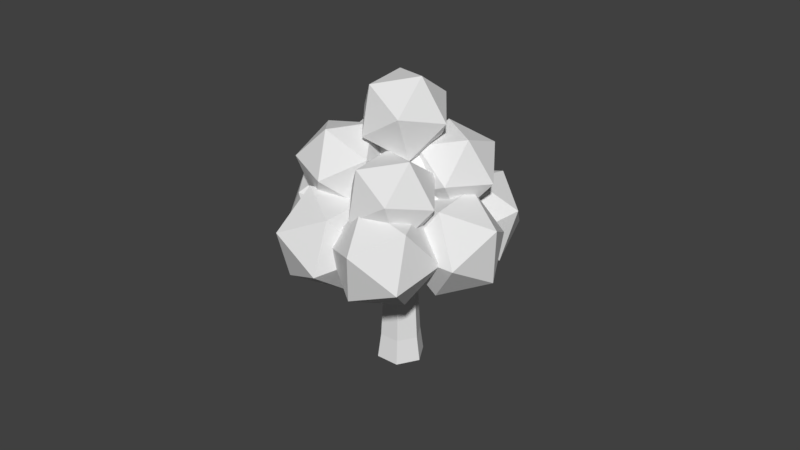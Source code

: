 # Source: arvore3.blend  (saved by Blender 2.79.0; exported with 4.5.12 LTS)
import bpy
from mathutils import Matrix  # noqa: F401  (used for matrix-valued properties, if any)

bpy.ops.wm.read_factory_settings(use_empty=True)
scene = bpy.context.scene
scene.name = 'Scene'

# ---- collections
col_collection_1 = bpy.data.collections.new('Collection 1'); scene.collection.children.link(col_collection_1)

# ---- world
world_world = bpy.data.worlds.new('World'); scene.world = world_world
world_world.color = (0.05088, 0.05088, 0.05088)
world_world.use_sun_shadow = False
world_world.sun_shadow_jitter_overblur = 0.0
world_world.cycles.sampling_method = 'MANUAL'

# ---- meshes
me_icosphere_000 = bpy.data.meshes.new('Icosphere.000')
me_icosphere_000.from_pydata([(3.06, 0.5418, -1.493), (3.784, 0.01605, -0.9397), (2.784, -0.3089, -0.9397), (2.166, 0.5418, -0.9397), (2.784, 1.392, -0.9397), (3.784, 1.067, -0.9397), (3.337, -0.3089, -0.04532), (2.337, 0.01605, -0.04532), (2.337, 1.067, -0.04532), (3.337, 1.392, -0.04532), (3.955, 0.5418, -0.04532), (3.06, 0.5418, 0.5075), (4.235, 1.634, 1.35), (3.735, 1.419, 0.4339), (3.485, 2.069, 0.4984), (3.284, 1.772, 1.41), (3.41, 0.9387, 1.909), (3.688, 0.7203, 1.306), (2.476, 1.424, -0.07263), (2.198, 1.642, 0.5307), (2.151, 0.9438, 1.403), (2.4, 0.2936, 1.338), (2.601, 0.5904, 0.4264), (1.651, 0.7285, 0.4862), (3.905, 1.531, 0.5779), (3.531, 2.124, 1.174), (4.28, 2.363, 0.6959), (4.82, 1.621, 0.623), (4.404, 0.923, 1.056), (3.608, 1.234, 1.397), (4.215, 2.58, 1.588), (5.011, 2.269, 1.247), (5.088, 1.38, 1.47), (4.339, 1.141, 1.948), (3.799, 1.883, 2.021), (4.714, 1.973, 2.066), (3.268, 2.301, 2.382), (3.731, 2.051, 1.627), (2.82, 2.169, 1.589), (2.46, 1.861, 2.378), (3.149, 1.552, 2.904), (3.935, 1.67, 2.439), (3.209, 1.456, 1.157), (2.423, 1.339, 1.621), (2.627, 0.9579, 2.434), (3.539, 0.8394, 2.471), (3.899, 1.147, 1.682), (3.09, 0.7075, 1.679), (3.127, 1.355, 0.6263), (2.614, 1.971, 0.1734), (3.524, 1.939, 0.03566), (3.927, 1.755, 0.8422), (3.267, 1.673, 1.478), (2.456, 1.807, 1.065), (3.098, 2.752, 0.1095), (3.909, 2.618, 0.5228), (3.751, 2.454, 1.414), (2.841, 2.486, 1.552), (2.438, 2.67, 0.7457), (3.238, 3.07, 0.9616), (3.269, 0.8121, -0.626), (2.895, 1.405, -0.02969), (3.644, 1.644, -0.508), (4.184, 0.9022, -0.5809), (3.768, 0.2046, -0.1477), (2.971, 0.5154, 0.193), (3.578, 1.862, 0.384), (4.375, 1.551, 0.04331), (4.452, 0.6613, 0.266), (3.703, 0.4222, 0.7442), (3.163, 1.164, 0.8172), (4.078, 1.254, 0.8623), (3.357, -0.009116, 1.979), (2.891, 0.4663, 1.343), (3.335, -0.3052, 1.108), (4.121, -0.3383, 1.585), (4.163, 0.4127, 2.115), (3.403, 0.91, 1.966), (3.368, 0.431, 0.556), (4.128, -0.0663, 0.7058), (4.64, 0.3774, 1.329), (4.196, 1.149, 1.564), (3.41, 1.182, 1.086), (4.174, 0.8528, 0.6928), (1.162, 1.914, 2.492), (1.884, 2.353, 1.866), (1.119, 1.761, 1.453), (0.9368, 0.9608, 2.11), (1.589, 1.057, 2.929), (2.174, 1.918, 2.778), (2.104, 1.671, 1.097), (1.519, 0.811, 1.247), (1.809, 0.3759, 2.159), (2.574, 0.9675, 2.572), (2.756, 1.768, 1.916), (2.531, 0.8151, 1.533), (1.221, 3.024, 0.811), (2.099, 3.021, 0.2337), (1.301, 2.385, -0.01991), (0.868, 2.036, 0.8722), (1.399, 2.455, 1.677), (2.16, 3.064, 1.283), (2.29, 2.03, -0.06191), (1.529, 1.421, 0.3327), (1.589, 1.464, 1.382), (2.387, 2.1, 1.635), (2.82, 2.449, 0.743), (2.468, 1.461, 0.8042), (1.931, 2.12, -1.004), (2.883, 2.497, -0.7667), (2.788, 1.541, -1.192), (1.927, 1.091, -0.7899), (1.49, 1.77, -0.1162), (2.081, 2.639, -0.1018), (3.468, 1.701, -0.406), (2.876, 0.8318, -0.4203), (2.074, 0.9734, 0.2445), (2.17, 1.93, 0.6698), (3.031, 2.38, 0.2678), (3.027, 1.351, 0.4818), (2.992, 0.3012, -0.3567), (3.899, -0.1325, -0.0467), (3.152, -0.7302, -0.4842), (2.219, -0.3804, -0.1504), (2.388, 0.4334, 0.4935), (3.426, 0.5867, 0.5576), (3.685, -1.082, 0.3511), (2.647, -1.235, 0.2871), (2.175, -0.5162, 0.8913), (2.921, 0.08152, 1.329), (3.854, -0.2682, 0.995), (3.081, -0.9498, 1.201), (1.878, 0.2151, 1.03), (2.928, 0.1722, 0.9873), (2.367, -0.7157, 1.04), (1.548, -0.5453, 1.677), (1.603, 0.4479, 2.018), (2.455, 0.8913, 1.592), (3.246, -0.6148, 1.608), (2.394, -1.058, 2.034), (1.921, -0.339, 2.638), (2.482, 0.5488, 2.585), (3.301, 0.3784, 1.948), (2.971, -0.382, 2.595), (-0.3204, 0.08882, 0.3766), (0.1429, 0.2406, 0.4553), (-0.323, 0.3894, 0.01541), (0.1407, 0.4976, 0.1465), (-0.1414, 0.2609, -0.3985), (0.2959, 0.3877, -0.2073), (0.04275, -0.1682, -0.4513), (0.4533, 0.02092, -0.2524), (0.04532, -0.4688, -0.09007), (0.4555, -0.236, 0.05634), (-0.1363, -0.3403, 0.3239), (0.3003, -0.1262, 0.4102), (1.038, 0.5663, 0.684), (1.036, 0.7879, 0.4178), (1.17, 0.6932, 0.1126), (1.306, 0.3769, 0.07376), (1.307, 0.1553, 0.34), (1.174, 0.25, 0.6451), (2.081, 0.9732, 1.015), (2.079, 1.195, 0.7489), (2.213, 1.1, 0.4438), (2.348, 0.7837, 0.4049), (2.35, 0.5621, 0.6712), (2.216, 0.6568, 0.9763)], [], [(0, 1, 2), (1, 0, 5), (0, 2, 3), (0, 3, 4), (0, 4, 5), (1, 5, 10), (2, 1, 6), (3, 2, 7), (4, 3, 8), (5, 4, 9), (1, 10, 6), (2, 6, 7), (3, 7, 8), (4, 8, 9), (5, 9, 10), (6, 10, 11), (7, 6, 11), (8, 7, 11), (9, 8, 11), (10, 9, 11), (12, 13, 14), (13, 12, 17), (12, 14, 15), (12, 15, 16), (12, 16, 17), (13, 17, 22), (14, 13, 18), (15, 14, 19), (16, 15, 20), (17, 16, 21), (13, 22, 18), (14, 18, 19), (15, 19, 20), (16, 20, 21), (17, 21, 22), (18, 22, 23), (19, 18, 23), (20, 19, 23), (21, 20, 23), (22, 21, 23), (24, 25, 26), (25, 24, 29), (24, 26, 27), (24, 27, 28), (24, 28, 29), (25, 29, 34), (26, 25, 30), (27, 26, 31), (28, 27, 32), (29, 28, 33), (25, 34, 30), (26, 30, 31), (27, 31, 32), (28, 32, 33), (29, 33, 34), (30, 34, 35), (31, 30, 35), (32, 31, 35), (33, 32, 35), (34, 33, 35), (36, 37, 38), (37, 36, 41), (36, 38, 39), (36, 39, 40), (36, 40, 41), (37, 41, 46), (38, 37, 42), (39, 38, 43), (40, 39, 44), (41, 40, 45), (37, 46, 42), (38, 42, 43), (39, 43, 44), (40, 44, 45), (41, 45, 46), (42, 46, 47), (43, 42, 47), (44, 43, 47), (45, 44, 47), (46, 45, 47), (48, 49, 50), (49, 48, 53), (48, 50, 51), (48, 51, 52), (48, 52, 53), (49, 53, 58), (50, 49, 54), (51, 50, 55), (52, 51, 56), (53, 52, 57), (49, 58, 54), (50, 54, 55), (51, 55, 56), (52, 56, 57), (53, 57, 58), (54, 58, 59), (55, 54, 59), (56, 55, 59), (57, 56, 59), (58, 57, 59), (60, 61, 62), (61, 60, 65), (60, 62, 63), (60, 63, 64), (60, 64, 65), (61, 65, 70), (62, 61, 66), (63, 62, 67), (64, 63, 68), (65, 64, 69), (61, 70, 66), (62, 66, 67), (63, 67, 68), (64, 68, 69), (65, 69, 70), (66, 70, 71), (67, 66, 71), (68, 67, 71), (69, 68, 71), (70, 69, 71), (72, 73, 74), (73, 72, 77), (72, 74, 75), (72, 75, 76), (72, 76, 77), (73, 77, 82), (74, 73, 78), (75, 74, 79), (76, 75, 80), (77, 76, 81), (73, 82, 78), (74, 78, 79), (75, 79, 80), (76, 80, 81), (77, 81, 82), (78, 82, 83), (79, 78, 83), (80, 79, 83), (81, 80, 83), (82, 81, 83), (84, 85, 86), (85, 84, 89), (84, 86, 87), (84, 87, 88), (84, 88, 89), (85, 89, 94), (86, 85, 90), (87, 86, 91), (88, 87, 92), (89, 88, 93), (85, 94, 90), (86, 90, 91), (87, 91, 92), (88, 92, 93), (89, 93, 94), (90, 94, 95), (91, 90, 95), (92, 91, 95), (93, 92, 95), (94, 93, 95), (96, 97, 98), (97, 96, 101), (96, 98, 99), (96, 99, 100), (96, 100, 101), (97, 101, 106), (98, 97, 102), (99, 98, 103), (100, 99, 104), (101, 100, 105), (97, 106, 102), (98, 102, 103), (99, 103, 104), (100, 104, 105), (101, 105, 106), (102, 106, 107), (103, 102, 107), (104, 103, 107), (105, 104, 107), (106, 105, 107), (108, 109, 110), (109, 108, 113), (108, 110, 111), (108, 111, 112), (108, 112, 113), (109, 113, 118), (110, 109, 114), (111, 110, 115), (112, 111, 116), (113, 112, 117), (109, 118, 114), (110, 114, 115), (111, 115, 116), (112, 116, 117), (113, 117, 118), (114, 118, 119), (115, 114, 119), (116, 115, 119), (117, 116, 119), (118, 117, 119), (120, 121, 122), (121, 120, 125), (120, 122, 123), (120, 123, 124), (120, 124, 125), (121, 125, 130), (122, 121, 126), (123, 122, 127), (124, 123, 128), (125, 124, 129), (121, 130, 126), (122, 126, 127), (123, 127, 128), (124, 128, 129), (125, 129, 130), (126, 130, 131), (127, 126, 131), (128, 127, 131), (129, 128, 131), (130, 129, 131), (132, 133, 134), (133, 132, 137), (132, 134, 135), (132, 135, 136), (132, 136, 137), (133, 137, 142), (134, 133, 138), (135, 134, 139), (136, 135, 140), (137, 136, 141), (133, 142, 138), (134, 138, 139), (135, 139, 140), (136, 140, 141), (137, 141, 142), (138, 142, 143), (139, 138, 143), (140, 139, 143), (141, 140, 143), (142, 141, 143), (144, 145, 147, 146), (146, 147, 149, 148), (148, 149, 151, 150), (150, 151, 153, 152), (149, 147, 157, 158), (152, 153, 155, 154), (154, 155, 145, 144), (144, 146, 148, 150, 152, 154), (157, 156, 162, 163), (155, 153, 160, 161), (147, 145, 156, 157), (151, 149, 158, 159), (145, 155, 161, 156), (153, 151, 159, 160), (163, 162, 167, 166, 165, 164), (156, 161, 167, 162), (160, 159, 165, 166), (158, 157, 163, 164), (161, 160, 166, 167), (159, 158, 164, 165)])
_uv = me_icosphere_000.uv_layers.new(name='UVMap')
_uv.uv.foreach_set('vector', [0.4077, 0.8123, 0.4077, 0.8123, 0.4077, 0.8123, 0.4077, 0.8123, 0.4077, 0.8123, 0.4077, 0.8123, 0.4077, 0.8123, 0.4077, 0.8123, 0.4077, 0.8123, 0.4077, 0.8123, 0.4077, 0.8123, 0.4077, 0.8123, 0.4077, 0.8123, 0.4077, 0.8123, 0.4077, 0.8123, 0.4077, 0.8123, 0.4077, 0.8123, 0.4077, 0.8123, 0.4077, 0.8123, 0.4077, 0.8123, 0.4077, 0.8123, 0.4077, 0.8123, 0.4077, 0.8123, 0.4077, 0.8123, 0.4077, 0.8123, 0.4077, 0.8123, 0.4077, 0.8123, 0.4077, 0.8123, 0.4077, 0.8123, 0.4077, 0.8123, 0.4077, 0.8123, 0.4077, 0.8123, 0.4077, 0.8123, 0.4077, 0.8123, 0.4077, 0.8123, 0.4077, 0.8123, 0.4077, 0.8123, 0.4077, 0.8123, 0.4077, 0.8123, 0.4077, 0.8123, 0.4077, 0.8123, 0.4077, 0.8123, 0.4077, 0.8123, 0.4077, 0.8123, 0.4077, 0.8123, 0.4077, 0.8123, 0.4077, 0.8123, 0.4077, 0.8123, 0.4077, 0.8123, 0.4077, 0.8123, 0.4077, 0.8123, 0.4077, 0.8123, 0.4077, 0.8123, 0.4077, 0.8123, 0.4077, 0.8123, 0.4077, 0.8123, 0.4077, 0.8123, 0.4077, 0.8123, 0.4077, 0.8123, 0.4077, 0.8123, 0.5116, 0.8573, 0.5116, 0.8573, 0.5116, 0.8573, 0.5116, 0.8573, 0.5116, 0.8573, 0.5116, 0.8573, 0.5116, 0.8573, 0.5116, 0.8573, 0.5116, 0.8573, 0.5116, 0.8573, 0.5116, 0.8573, 0.5116, 0.8573, 0.5116, 0.8573, 0.5116, 0.8573, 0.5116, 0.8573, 0.5116, 0.8573, 0.5116, 0.8573, 0.5116, 0.8573, 0.5116, 0.8573, 0.5116, 0.8573, 0.5116, 0.8573, 0.5116, 0.8573, 0.5116, 0.8573, 0.5116, 0.8573, 0.5116, 0.8573, 0.5116, 0.8573, 0.5116, 0.8573, 0.5116, 0.8573, 0.5116, 0.8573, 0.5116, 0.8573, 0.5116, 0.8573, 0.5116, 0.8573, 0.5116, 0.8573, 0.5116, 0.8573, 0.5116, 0.8573, 0.5116, 0.8573, 0.5116, 0.8573, 0.5116, 0.8573, 0.5116, 0.8573, 0.5116, 0.8573, 0.5116, 0.8573, 0.5116, 0.8573, 0.5116, 0.8573, 0.5116, 0.8573, 0.5116, 0.8573, 0.5116, 0.8573, 0.5116, 0.8573, 0.5116, 0.8573, 0.5116, 0.8573, 0.5116, 0.8573, 0.5116, 0.8573, 0.5116, 0.8573, 0.5116, 0.8573, 0.5116, 0.8573, 0.5116, 0.8573, 0.5116, 0.8573, 0.5116, 0.8573, 0.5116, 0.8573, 0.5116, 0.8573, 0.5116, 0.8573, 0.4093, 0.9363, 0.4093, 0.9363, 0.4093, 0.9363, 0.4093, 0.9363, 0.4093, 0.9363, 0.4093, 0.9363, 0.4093, 0.9363, 0.4093, 0.9363, 0.4093, 0.9363, 0.4093, 0.9363, 0.4093, 0.9363, 0.4093, 0.9363, 0.4093, 0.9363, 0.4093, 0.9363, 0.4093, 0.9363, 0.4093, 0.9363, 0.4093, 0.9363, 0.4093, 0.9363, 0.4093, 0.9363, 0.4093, 0.9363, 0.4093, 0.9363, 0.4093, 0.9363, 0.4093, 0.9363, 0.4093, 0.9363, 0.4093, 0.9363, 0.4093, 0.9363, 0.4093, 0.9363, 0.4093, 0.9363, 0.4093, 0.9363, 0.4093, 0.9363, 0.4093, 0.9363, 0.4093, 0.9363, 0.4093, 0.9363, 0.4093, 0.9363, 0.4093, 0.9363, 0.4093, 0.9363, 0.4093, 0.9363, 0.4093, 0.9363, 0.4093, 0.9363, 0.4093, 0.9363, 0.4093, 0.9363, 0.4093, 0.9363, 0.4093, 0.9363, 0.4093, 0.9363, 0.4093, 0.9363, 0.4093, 0.9363, 0.4093, 0.9363, 0.4093, 0.9363, 0.4093, 0.9363, 0.4093, 0.9363, 0.4093, 0.9363, 0.4093, 0.9363, 0.4093, 0.9363, 0.4093, 0.9363, 0.4093, 0.9363, 0.4093, 0.9363, 0.4093, 0.9363, 0.4093, 0.9363, 0.4093, 0.9363, 0.4093, 0.9363, 0.5085, 0.8402, 0.5085, 0.8402, 0.5085, 0.8402, 0.5085, 0.8402, 0.5085, 0.8402, 0.5085, 0.8402, 0.5085, 0.8402, 0.5085, 0.8402, 0.5085, 0.8402, 0.5085, 0.8402, 0.5085, 0.8402, 0.5085, 0.8402, 0.5085, 0.8402, 0.5085, 0.8402, 0.5085, 0.8402, 0.5085, 0.8402, 0.5085, 0.8402, 0.5085, 0.8402, 0.5085, 0.8402, 0.5085, 0.8402, 0.5085, 0.8402, 0.5085, 0.8402, 0.5085, 0.8402, 0.5085, 0.8402, 0.5085, 0.8402, 0.5085, 0.8402, 0.5085, 0.8402, 0.5085, 0.8402, 0.5085, 0.8402, 0.5085, 0.8402, 0.5085, 0.8402, 0.5085, 0.8402, 0.5085, 0.8402, 0.5085, 0.8402, 0.5085, 0.8402, 0.5085, 0.8402, 0.5085, 0.8402, 0.5085, 0.8402, 0.5085, 0.8402, 0.5085, 0.8402, 0.5085, 0.8402, 0.5085, 0.8402, 0.5085, 0.8402, 0.5085, 0.8402, 0.5085, 0.8402, 0.5085, 0.8402, 0.5085, 0.8402, 0.5085, 0.8402, 0.5085, 0.8402, 0.5085, 0.8402, 0.5085, 0.8402, 0.5085, 0.8402, 0.5085, 0.8402, 0.5085, 0.8402, 0.5085, 0.8402, 0.5085, 0.8402, 0.5085, 0.8402, 0.5085, 0.8402, 0.5085, 0.8402, 0.5085, 0.8402, 0.3875, 0.7363, 0.3875, 0.7363, 0.3875, 0.7363, 0.3875, 0.7363, 0.3875, 0.7363, 0.3875, 0.7363, 0.3875, 0.7363, 0.3875, 0.7363, 0.3875, 0.7363, 0.3875, 0.7363, 0.3875, 0.7363, 0.3875, 0.7363, 0.3875, 0.7363, 0.3875, 0.7363, 0.3875, 0.7363, 0.3875, 0.7363, 0.3875, 0.7363, 0.3875, 0.7363, 0.3875, 0.7363, 0.3875, 0.7363, 0.3875, 0.7363, 0.3875, 0.7363, 0.3875, 0.7363, 0.3875, 0.7363, 0.3875, 0.7363, 0.3875, 0.7363, 0.3875, 0.7363, 0.3875, 0.7363, 0.3875, 0.7363, 0.3875, 0.7363, 0.3875, 0.7363, 0.3875, 0.7363, 0.3875, 0.7363, 0.3875, 0.7363, 0.3875, 0.7363, 0.3875, 0.7363, 0.3875, 0.7363, 0.3875, 0.7363, 0.3875, 0.7363, 0.3875, 0.7363, 0.3875, 0.7363, 0.3875, 0.7363, 0.3875, 0.7363, 0.3875, 0.7363, 0.3875, 0.7363, 0.3875, 0.7363, 0.3875, 0.7363, 0.3875, 0.7363, 0.3875, 0.7363, 0.3875, 0.7363, 0.3875, 0.7363, 0.3875, 0.7363, 0.3875, 0.7363, 0.3875, 0.7363, 0.3875, 0.7363, 0.3875, 0.7363, 0.3875, 0.7363, 0.3875, 0.7363, 0.3875, 0.7363, 0.3875, 0.7363, 0.4961, 0.8247, 0.4961, 0.8247, 0.4961, 0.8247, 0.4961, 0.8247, 0.4961, 0.8247, 0.4961, 0.8247, 0.4961, 0.8247, 0.4961, 0.8247, 0.4961, 0.8247, 0.4961, 0.8247, 0.4961, 0.8247, 0.4961, 0.8247, 0.4961, 0.8247, 0.4961, 0.8247, 0.4961, 0.8247, 0.4961, 0.8247, 0.4961, 0.8247, 0.4961, 0.8247, 0.4961, 0.8247, 0.4961, 0.8247, 0.4961, 0.8247, 0.4961, 0.8247, 0.4961, 0.8247, 0.4961, 0.8247, 0.4961, 0.8247, 0.4961, 0.8247, 0.4961, 0.8247, 0.4961, 0.8247, 0.4961, 0.8247, 0.4961, 0.8247, 0.4961, 0.8247, 0.4961, 0.8247, 0.4961, 0.8247, 0.4961, 0.8247, 0.4961, 0.8247, 0.4961, 0.8247, 0.4961, 0.8247, 0.4961, 0.8247, 0.4961, 0.8247, 0.4961, 0.8247, 0.4961, 0.8247, 0.4961, 0.8247, 0.4961, 0.8247, 0.4961, 0.8247, 0.4961, 0.8247, 0.4961, 0.8247, 0.4961, 0.8247, 0.4961, 0.8247, 0.4961, 0.8247, 0.4961, 0.8247, 0.4961, 0.8247, 0.4961, 0.8247, 0.4961, 0.8247, 0.4961, 0.8247, 0.4961, 0.8247, 0.4961, 0.8247, 0.4961, 0.8247, 0.4961, 0.8247, 0.4961, 0.8247, 0.4961, 0.8247, 0.3875, 0.7363, 0.3875, 0.7363, 0.3875, 0.7363, 0.3875, 0.7363, 0.3875, 0.7363, 0.3875, 0.7363, 0.3875, 0.7363, 0.3875, 0.7363, 0.3875, 0.7363, 0.3875, 0.7363, 0.3875, 0.7363, 0.3875, 0.7363, 0.3875, 0.7363, 0.3875, 0.7363, 0.3875, 0.7363, 0.3875, 0.7363, 0.3875, 0.7363, 0.3875, 0.7363, 0.3875, 0.7363, 0.3875, 0.7363, 0.3875, 0.7363, 0.3875, 0.7363, 0.3875, 0.7363, 0.3875, 0.7363, 0.3875, 0.7363, 0.3875, 0.7363, 0.3875, 0.7363, 0.3875, 0.7363, 0.3875, 0.7363, 0.3875, 0.7363, 0.3875, 0.7363, 0.3875, 0.7363, 0.3875, 0.7363, 0.3875, 0.7363, 0.3875, 0.7363, 0.3875, 0.7363, 0.3875, 0.7363, 0.3875, 0.7363, 0.3875, 0.7363, 0.3875, 0.7363, 0.3875, 0.7363, 0.3875, 0.7363, 0.3875, 0.7363, 0.3875, 0.7363, 0.3875, 0.7363, 0.3875, 0.7363, 0.3875, 0.7363, 0.3875, 0.7363, 0.3875, 0.7363, 0.3875, 0.7363, 0.3875, 0.7363, 0.3875, 0.7363, 0.3875, 0.7363, 0.3875, 0.7363, 0.3875, 0.7363, 0.3875, 0.7363, 0.3875, 0.7363, 0.3875, 0.7363, 0.3875, 0.7363, 0.3875, 0.7363, 0.51, 0.9146, 0.51, 0.9146, 0.51, 0.9146, 0.51, 0.9146, 0.51, 0.9146, 0.51, 0.9146, 0.51, 0.9146, 0.51, 0.9146, 0.51, 0.9146, 0.51, 0.9146, 0.51, 0.9146, 0.51, 0.9146, 0.51, 0.9146, 0.51, 0.9146, 0.51, 0.9146, 0.51, 0.9146, 0.51, 0.9146, 0.51, 0.9146, 0.51, 0.9146, 0.51, 0.9146, 0.51, 0.9146, 0.51, 0.9146, 0.51, 0.9146, 0.51, 0.9146, 0.51, 0.9146, 0.51, 0.9146, 0.51, 0.9146, 0.51, 0.9146, 0.51, 0.9146, 0.51, 0.9146, 0.51, 0.9146, 0.51, 0.9146, 0.51, 0.9146, 0.51, 0.9146, 0.51, 0.9146, 0.51, 0.9146, 0.51, 0.9146, 0.51, 0.9146, 0.51, 0.9146, 0.51, 0.9146, 0.51, 0.9146, 0.51, 0.9146, 0.51, 0.9146, 0.51, 0.9146, 0.51, 0.9146, 0.51, 0.9146, 0.51, 0.9146, 0.51, 0.9146, 0.51, 0.9146, 0.51, 0.9146, 0.51, 0.9146, 0.51, 0.9146, 0.51, 0.9146, 0.51, 0.9146, 0.51, 0.9146, 0.51, 0.9146, 0.51, 0.9146, 0.51, 0.9146, 0.51, 0.9146, 0.51, 0.9146, 0.4077, 0.8123, 0.4077, 0.8123, 0.4077, 0.8123, 0.4077, 0.8123, 0.4077, 0.8123, 0.4077, 0.8123, 0.4077, 0.8123, 0.4077, 0.8123, 0.4077, 0.8123, 0.4077, 0.8123, 0.4077, 0.8123, 0.4077, 0.8123, 0.4077, 0.8123, 0.4077, 0.8123, 0.4077, 0.8123, 0.4077, 0.8123, 0.4077, 0.8123, 0.4077, 0.8123, 0.4077, 0.8123, 0.4077, 0.8123, 0.4077, 0.8123, 0.4077, 0.8123, 0.4077, 0.8123, 0.4077, 0.8123, 0.4077, 0.8123, 0.4077, 0.8123, 0.4077, 0.8123, 0.4077, 0.8123, 0.4077, 0.8123, 0.4077, 0.8123, 0.4077, 0.8123, 0.4077, 0.8123, 0.4077, 0.8123, 0.4077, 0.8123, 0.4077, 0.8123, 0.4077, 0.8123, 0.4077, 0.8123, 0.4077, 0.8123, 0.4077, 0.8123, 0.4077, 0.8123, 0.4077, 0.8123, 0.4077, 0.8123, 0.4077, 0.8123, 0.4077, 0.8123, 0.4077, 0.8123, 0.4077, 0.8123, 0.4077, 0.8123, 0.4077, 0.8123, 0.4077, 0.8123, 0.4077, 0.8123, 0.4077, 0.8123, 0.4077, 0.8123, 0.4077, 0.8123, 0.4077, 0.8123, 0.4077, 0.8123, 0.4077, 0.8123, 0.4077, 0.8123, 0.4077, 0.8123, 0.4077, 0.8123, 0.4077, 0.8123, 0.51, 0.9146, 0.51, 0.9146, 0.51, 0.9146, 0.51, 0.9146, 0.51, 0.9146, 0.51, 0.9146, 0.51, 0.9146, 0.51, 0.9146, 0.51, 0.9146, 0.51, 0.9146, 0.51, 0.9146, 0.51, 0.9146, 0.51, 0.9146, 0.51, 0.9146, 0.51, 0.9146, 0.51, 0.9146, 0.51, 0.9146, 0.51, 0.9146, 0.51, 0.9146, 0.51, 0.9146, 0.51, 0.9146, 0.51, 0.9146, 0.51, 0.9146, 0.51, 0.9146, 0.51, 0.9146, 0.51, 0.9146, 0.51, 0.9146, 0.51, 0.9146, 0.51, 0.9146, 0.51, 0.9146, 0.51, 0.9146, 0.51, 0.9146, 0.51, 0.9146, 0.51, 0.9146, 0.51, 0.9146, 0.51, 0.9146, 0.51, 0.9146, 0.51, 0.9146, 0.51, 0.9146, 0.51, 0.9146, 0.51, 0.9146, 0.51, 0.9146, 0.51, 0.9146, 0.51, 0.9146, 0.51, 0.9146, 0.51, 0.9146, 0.51, 0.9146, 0.51, 0.9146, 0.51, 0.9146, 0.51, 0.9146, 0.51, 0.9146, 0.51, 0.9146, 0.51, 0.9146, 0.51, 0.9146, 0.51, 0.9146, 0.51, 0.9146, 0.51, 0.9146, 0.51, 0.9146, 0.51, 0.9146, 0.51, 0.9146, 0.51, 0.9146, 0.51, 0.9146, 0.51, 0.9146, 0.51, 0.9146, 0.51, 0.9146, 0.51, 0.9146, 0.51, 0.9146, 0.51, 0.9146, 0.51, 0.9146, 0.51, 0.9146, 0.51, 0.9146, 0.51, 0.9146, 0.51, 0.9146, 0.51, 0.9146, 0.51, 0.9146, 0.51, 0.9146, 0.51, 0.9146, 0.51, 0.9146, 0.51, 0.9146, 0.51, 0.9146, 0.51, 0.9146, 0.51, 0.9146, 0.51, 0.9146, 0.51, 0.9146, 0.51, 0.9146, 0.51, 0.9146, 0.51, 0.9146, 0.51, 0.9146, 0.51, 0.9146, 0.51, 0.9146, 0.51, 0.9146, 0.51, 0.9146, 0.51, 0.9146, 0.51, 0.9146, 0.51, 0.9146, 0.51, 0.9146, 0.51, 0.9146, 0.51, 0.9146, 0.51, 0.9146, 0.51, 0.9146, 0.51, 0.9146, 0.51, 0.9146, 0.51, 0.9146, 0.51, 0.9146, 0.51, 0.9146, 0.51, 0.9146, 0.51, 0.9146, 0.51, 0.9146, 0.51, 0.9146, 0.51, 0.9146, 0.51, 0.9146, 0.51, 0.9146, 0.51, 0.9146, 0.51, 0.9146, 0.51, 0.9146, 0.51, 0.9146, 0.51, 0.9146, 0.51, 0.9146, 0.51, 0.9146, 0.51, 0.9146, 0.4077, 0.8123, 0.4077, 0.8123, 0.4077, 0.8123, 0.4077, 0.8123, 0.4077, 0.8123, 0.4077, 0.8123, 0.4077, 0.8123, 0.4077, 0.8123, 0.4077, 0.8123, 0.4077, 0.8123, 0.4077, 0.8123, 0.4077, 0.8123, 0.4077, 0.8123, 0.4077, 0.8123, 0.4077, 0.8123, 0.4077, 0.8123, 0.4077, 0.8123, 0.4077, 0.8123, 0.4077, 0.8123, 0.4077, 0.8123, 0.4077, 0.8123, 0.4077, 0.8123, 0.4077, 0.8123, 0.4077, 0.8123, 0.4077, 0.8123, 0.4077, 0.8123, 0.4077, 0.8123, 0.4077, 0.8123, 0.4077, 0.8123, 0.4077, 0.8123, 0.4077, 0.8123, 0.4077, 0.8123, 0.4077, 0.8123, 0.4077, 0.8123, 0.4077, 0.8123, 0.4077, 0.8123, 0.4077, 0.8123, 0.4077, 0.8123, 0.4077, 0.8123, 0.4077, 0.8123, 0.4077, 0.8123, 0.4077, 0.8123, 0.4077, 0.8123, 0.4077, 0.8123, 0.4077, 0.8123, 0.4077, 0.8123, 0.4077, 0.8123, 0.4077, 0.8123, 0.4077, 0.8123, 0.4077, 0.8123, 0.4077, 0.8123, 0.4077, 0.8123, 0.4077, 0.8123, 0.4077, 0.8123, 0.4077, 0.8123, 0.4077, 0.8123, 0.4077, 0.8123, 0.4077, 0.8123, 0.4077, 0.8123, 0.4077, 0.8123, 0.133, 0.9099, 0.2039, 0.9099, 0.2039, 0.9808, 0.133, 0.9808, 0.133, 0.9099, 0.2039, 0.9099, 0.2039, 0.9808, 0.133, 0.9808, 0.133, 0.9099, 0.2039, 0.9099, 0.2039, 0.9808, 0.133, 0.9808, 0.133, 0.9099, 0.2039, 0.9099, 0.2039, 0.9808, 0.133, 0.9808, 0.133, 0.9099, 0.2039, 0.9099, 0.2039, 0.9808, 0.133, 0.9808, 0.133, 0.9099, 0.2039, 0.9099, 0.2039, 0.9808, 0.133, 0.9808, 0.133, 0.9099, 0.2039, 0.9099, 0.2039, 0.9808, 0.133, 0.9808, 0.1684, 0.9808, 0.1991, 0.963, 0.1991, 0.9276, 0.1684, 0.9099, 0.1377, 0.9276, 0.1377, 0.963, 0.133, 0.9099, 0.2039, 0.9099, 0.2039, 0.9808, 0.133, 0.9808, 0.133, 0.9099, 0.2039, 0.9099, 0.2039, 0.9808, 0.133, 0.9808, 0.133, 0.9099, 0.2039, 0.9099, 0.2039, 0.9808, 0.133, 0.9808, 0.133, 0.9099, 0.2039, 0.9099, 0.2039, 0.9808, 0.133, 0.9808, 0.133, 0.9099, 0.2039, 0.9099, 0.2039, 0.9808, 0.133, 0.9808, 0.133, 0.9099, 0.2039, 0.9099, 0.2039, 0.9808, 0.133, 0.9808, 0.1684, 0.9808, 0.1991, 0.963, 0.1991, 0.9276, 0.1684, 0.9099, 0.1377, 0.9276, 0.1377, 0.963, 0.133, 0.9099, 0.2039, 0.9099, 0.2039, 0.9808, 0.133, 0.9808, 0.133, 0.9099, 0.2039, 0.9099, 0.2039, 0.9808, 0.133, 0.9808, 0.133, 0.9099, 0.2039, 0.9099, 0.2039, 0.9808, 0.133, 0.9808, 0.133, 0.9099, 0.2039, 0.9099, 0.2039, 0.9808, 0.133, 0.9808, 0.133, 0.9099, 0.2039, 0.9099, 0.2039, 0.9808, 0.133, 0.9808])
me_icosphere_000.use_remesh_preserve_volume = False
me_icosphere_000.use_remesh_preserve_attributes = False
me_icosphere_000.use_mirror_vertex_groups = False
me_icosphere_000.update()

# ---- objects
ob_icosphere_002 = bpy.data.objects.new('Icosphere.002', me_icosphere_000)

# ---- transforms, parenting, visibility, modifiers, constraints
ob_icosphere_002.location = (-0.01316, 0.005302, 0.04542)
ob_icosphere_002.rotation_euler = (0.8875, -1.105, -1.585)
ob_icosphere_002.scale = (0.2117, 0.2117, 0.2117)
ob_icosphere_002.lineart.crease_threshold = 0.0

# ---- collection membership
col_collection_1.objects.link(ob_icosphere_002)

# ---- scene / render settings (as saved in the file)
scene.frame_start = 1; scene.frame_end = 250; scene.frame_set(1)
scene.render.engine = 'BLENDER_EEVEE_NEXT'
scene.render.resolution_percentage = 50
scene.render.dither_intensity = 0.0
scene.cycles.use_denoising = False
scene.cycles.samples = 128
scene.cycles.sampling_pattern = 'TABULATED_SOBOL'
scene.cycles.use_adaptive_sampling = False
scene.cycles.use_light_tree = False
scene.cycles.blur_glossy = 0.0
scene.cycles.sample_clamp_indirect = 0.0
scene.view_settings.view_transform = 'Standard'
bpy.context.view_layer.update()

# ---- added for rendering (the .blend has no active camera and no usable light): camera, sun
cam_auto = bpy.data.cameras.new('AutoCamera')
cam_auto.lens = 50.0
cam_auto.sensor_width = 36.0
cam_auto.clip_end = 1000.0
ob_auto_camera = bpy.data.objects.new('AutoCamera', cam_auto)
scene.collection.objects.link(ob_auto_camera)
ob_auto_camera.location = (2.45726, -2.96012, 2.57936)
ob_auto_camera.rotation_euler = (1.09748, -7.21219e-08, 0.694738)
scene.camera = ob_auto_camera
light_auto_sun = bpy.data.lights.new('AutoSun', 'SUN')
light_auto_sun.energy = 3.0
light_auto_sun.angle = 0.0523599
ob_auto_sun = bpy.data.objects.new('AutoSun', light_auto_sun)
scene.collection.objects.link(ob_auto_sun)
ob_auto_sun.rotation_euler = (0.872665, 0.174533, 0.523599)
bpy.context.view_layer.update()
